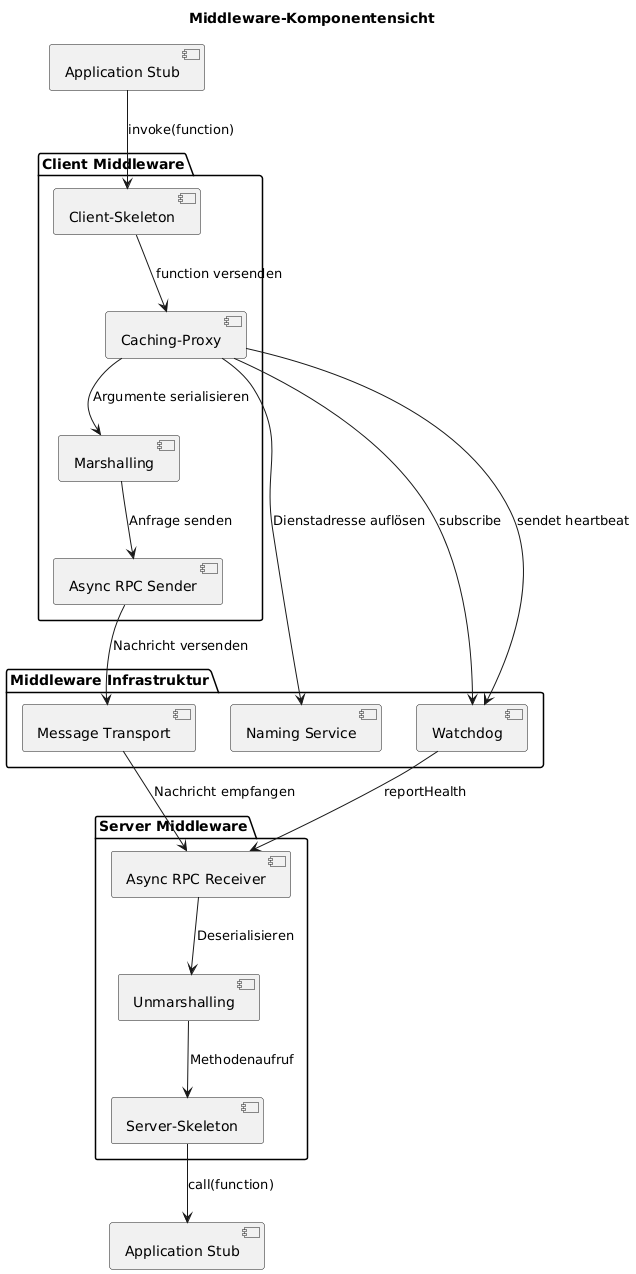

The diagram above was rendered by PlantUML. Its source (embedded in the PNG):
@startuml
title Middleware-Komponentensicht

top to bottom direction

skinparam defaultTextAlignment center
skinparam node {
    BackgroundColor #fdf6e3
    BorderColor #657b83
    FontSize 11
    FontName "Arial"
}
[Application Stub] as ASC

package "Client Middleware" {
    [Client-Skeleton]
    [Caching-Proxy]
    [Marshalling]
    [Async RPC Sender]
}

package "Middleware Infrastruktur" {
    [Message Transport]
    [Naming Service]
    [Watchdog]
}

package "Server Middleware" {
    [Async RPC Receiver]
    [Unmarshalling]
    [Server-Skeleton]
}
[Application Stub] as ASS


' === Verbindungen (von oben nach unten) ===
ASC --> [Client-Skeleton]: invoke(function)
[Client-Skeleton] --> [Caching-Proxy]: function versenden
[Caching-Proxy] --> [Naming Service] : Dienstadresse auflösen
[Caching-Proxy] --> [Marshalling] : Argumente serialisieren
[Caching-Proxy] --> [Watchdog]: subscribe
[Caching-Proxy] --> [Watchdog]: sendet heartbeat
[Watchdog] --> [Async RPC Receiver]: reportHealth
[Marshalling] --> [Async RPC Sender] : Anfrage senden
[Async RPC Sender] --> [Message Transport] : Nachricht versenden
[Message Transport] --> [Async RPC Receiver] : Nachricht empfangen
[Async RPC Receiver] --> [Unmarshalling] : Deserialisieren
[Unmarshalling] --> [Server-Skeleton] : Methodenaufruf
[Server-Skeleton] --> ASS: call(function)
@enduml